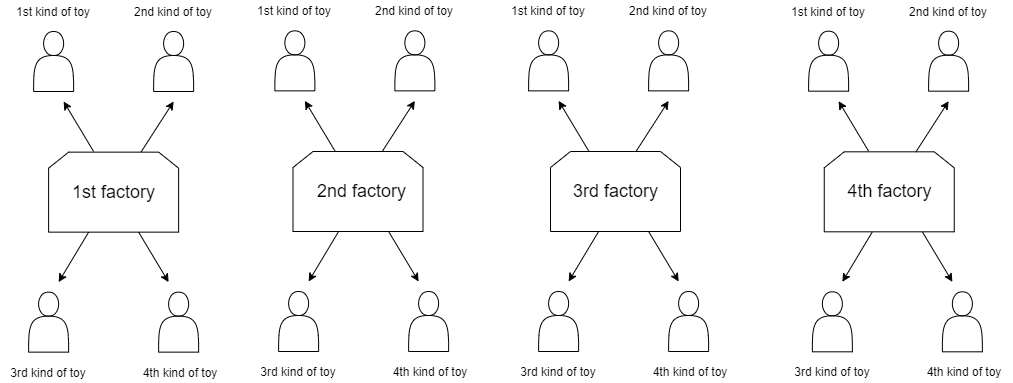

The diagram above was exported from draw.io. Its source (the exported page's mxGraphModel, read from the mxfile embedded in the PNG):
<mxGraphModel dx="1131" dy="1913" grid="1" gridSize="10" guides="1" tooltips="1" connect="1" arrows="1" fold="1" page="1" pageScale="1" pageWidth="827" pageHeight="1169" math="0" shadow="0">
  <root>
    <mxCell id="0" />
    <mxCell id="1" parent="0" />
    <mxCell id="XyjhacAuM5gQr5S8UtD3-1" value="" style="shape=loopLimit;whiteSpace=wrap;html=1;" vertex="1" parent="1">
      <mxGeometry x="58.120000000000005" y="110.64" width="130" height="80" as="geometry" />
    </mxCell>
    <mxCell id="XyjhacAuM5gQr5S8UtD3-2" value="&lt;font style=&quot;font-size: 18px&quot;&gt;1st factory&lt;/font&gt;" style="text;html=1;strokeColor=none;fillColor=none;align=center;verticalAlign=middle;whiteSpace=wrap;rounded=0;" vertex="1" parent="1">
      <mxGeometry x="61.870000000000005" y="140.64" width="122.5" height="20" as="geometry" />
    </mxCell>
    <mxCell id="XyjhacAuM5gQr5S8UtD3-3" value="" style="shape=loopLimit;whiteSpace=wrap;html=1;" vertex="1" parent="1">
      <mxGeometry x="302.5" y="110" width="130" height="80" as="geometry" />
    </mxCell>
    <mxCell id="XyjhacAuM5gQr5S8UtD3-4" value="&lt;font style=&quot;font-size: 18px&quot;&gt;2nd factory&lt;/font&gt;" style="text;html=1;strokeColor=none;fillColor=none;align=center;verticalAlign=middle;whiteSpace=wrap;rounded=0;" vertex="1" parent="1">
      <mxGeometry x="310" y="140" width="122.5" height="20" as="geometry" />
    </mxCell>
    <mxCell id="XyjhacAuM5gQr5S8UtD3-5" value="" style="shape=loopLimit;whiteSpace=wrap;html=1;" vertex="1" parent="1">
      <mxGeometry x="560" y="110" width="130" height="80" as="geometry" />
    </mxCell>
    <mxCell id="XyjhacAuM5gQr5S8UtD3-6" value="&lt;font style=&quot;font-size: 18px&quot;&gt;3rd factory&lt;/font&gt;" style="text;html=1;strokeColor=none;fillColor=none;align=center;verticalAlign=middle;whiteSpace=wrap;rounded=0;" vertex="1" parent="1">
      <mxGeometry x="563.75" y="140" width="122.5" height="20" as="geometry" />
    </mxCell>
    <mxCell id="XyjhacAuM5gQr5S8UtD3-7" value="" style="shape=loopLimit;whiteSpace=wrap;html=1;" vertex="1" parent="1">
      <mxGeometry x="833.75" y="110.32" width="130" height="80" as="geometry" />
    </mxCell>
    <mxCell id="XyjhacAuM5gQr5S8UtD3-8" value="&lt;font style=&quot;font-size: 18px&quot;&gt;4th factory&lt;/font&gt;" style="text;html=1;strokeColor=none;fillColor=none;align=center;verticalAlign=middle;whiteSpace=wrap;rounded=0;" vertex="1" parent="1">
      <mxGeometry x="837.5" y="140.32" width="122.5" height="20" as="geometry" />
    </mxCell>
    <mxCell id="XyjhacAuM5gQr5S8UtD3-10" value="" style="endArrow=classic;html=1;exitX=0;exitY=1;exitDx=0;exitDy=0;" edge="1" parent="1">
      <mxGeometry width="50" height="50" relative="1" as="geometry">
        <mxPoint x="98.12" y="190.64" as="sourcePoint" />
        <mxPoint x="68.12" y="240.64" as="targetPoint" />
      </mxGeometry>
    </mxCell>
    <mxCell id="XyjhacAuM5gQr5S8UtD3-11" value="" style="endArrow=classic;html=1;exitX=0;exitY=1;exitDx=0;exitDy=0;" edge="1" parent="1">
      <mxGeometry width="50" height="50" relative="1" as="geometry">
        <mxPoint x="148.12" y="190.64" as="sourcePoint" />
        <mxPoint x="178.12" y="240.64" as="targetPoint" />
      </mxGeometry>
    </mxCell>
    <mxCell id="XyjhacAuM5gQr5S8UtD3-12" value="" style="endArrow=classic;html=1;exitX=0;exitY=1;exitDx=0;exitDy=0;" edge="1" parent="1">
      <mxGeometry width="50" height="50" relative="1" as="geometry">
        <mxPoint x="103.12" y="110" as="sourcePoint" />
        <mxPoint x="73.12" y="60" as="targetPoint" />
      </mxGeometry>
    </mxCell>
    <mxCell id="XyjhacAuM5gQr5S8UtD3-13" value="" style="endArrow=classic;html=1;exitX=0.672;exitY=0.008;exitDx=0;exitDy=0;exitPerimeter=0;" edge="1" parent="1">
      <mxGeometry width="50" height="50" relative="1" as="geometry">
        <mxPoint x="150.4799999999999" y="110.6400000000001" as="sourcePoint" />
        <mxPoint x="183.12" y="60" as="targetPoint" />
      </mxGeometry>
    </mxCell>
    <mxCell id="XyjhacAuM5gQr5S8UtD3-14" value="" style="shape=actor;whiteSpace=wrap;html=1;" vertex="1" parent="1">
      <mxGeometry x="43.120000000000005" y="-10" width="40" height="60" as="geometry" />
    </mxCell>
    <mxCell id="XyjhacAuM5gQr5S8UtD3-15" value="" style="shape=actor;whiteSpace=wrap;html=1;" vertex="1" parent="1">
      <mxGeometry x="163.12" y="-10" width="40" height="60" as="geometry" />
    </mxCell>
    <mxCell id="XyjhacAuM5gQr5S8UtD3-16" value="" style="shape=actor;whiteSpace=wrap;html=1;" vertex="1" parent="1">
      <mxGeometry x="168.12" y="250.64" width="40" height="60" as="geometry" />
    </mxCell>
    <mxCell id="XyjhacAuM5gQr5S8UtD3-17" value="" style="shape=actor;whiteSpace=wrap;html=1;" vertex="1" parent="1">
      <mxGeometry x="38.120000000000005" y="250.64" width="40" height="60" as="geometry" />
    </mxCell>
    <mxCell id="XyjhacAuM5gQr5S8UtD3-18" value="1st kind of toy" style="text;html=1;strokeColor=none;fillColor=none;align=center;verticalAlign=middle;whiteSpace=wrap;rounded=0;" vertex="1" parent="1">
      <mxGeometry x="15" y="-40" width="96.25" height="20" as="geometry" />
    </mxCell>
    <mxCell id="XyjhacAuM5gQr5S8UtD3-19" value="2nd kind of toy" style="text;html=1;strokeColor=none;fillColor=none;align=center;verticalAlign=middle;whiteSpace=wrap;rounded=0;" vertex="1" parent="1">
      <mxGeometry x="134.99" y="-40" width="96.25" height="20" as="geometry" />
    </mxCell>
    <mxCell id="XyjhacAuM5gQr5S8UtD3-20" value="3rd kind of toy" style="text;html=1;strokeColor=none;fillColor=none;align=center;verticalAlign=middle;whiteSpace=wrap;rounded=0;" vertex="1" parent="1">
      <mxGeometry x="10" y="320.64" width="96.25" height="20" as="geometry" />
    </mxCell>
    <mxCell id="XyjhacAuM5gQr5S8UtD3-21" value="4th kind of toy" style="text;html=1;strokeColor=none;fillColor=none;align=center;verticalAlign=middle;whiteSpace=wrap;rounded=0;" vertex="1" parent="1">
      <mxGeometry x="141.87" y="320.64" width="96.25" height="20" as="geometry" />
    </mxCell>
    <mxCell id="XyjhacAuM5gQr5S8UtD3-22" value="" style="endArrow=classic;html=1;exitX=0;exitY=1;exitDx=0;exitDy=0;" edge="1" parent="1">
      <mxGeometry width="50" height="50" relative="1" as="geometry">
        <mxPoint x="344.37" y="109.3599999999999" as="sourcePoint" />
        <mxPoint x="314.37" y="59.3599999999999" as="targetPoint" />
      </mxGeometry>
    </mxCell>
    <mxCell id="XyjhacAuM5gQr5S8UtD3-23" value="" style="endArrow=classic;html=1;exitX=0.672;exitY=0.008;exitDx=0;exitDy=0;exitPerimeter=0;" edge="1" parent="1">
      <mxGeometry width="50" height="50" relative="1" as="geometry">
        <mxPoint x="391.7299999999999" y="110" as="sourcePoint" />
        <mxPoint x="424.37" y="59.3599999999999" as="targetPoint" />
      </mxGeometry>
    </mxCell>
    <mxCell id="XyjhacAuM5gQr5S8UtD3-24" value="" style="shape=actor;whiteSpace=wrap;html=1;" vertex="1" parent="1">
      <mxGeometry x="284.37" y="-10.64" width="40" height="60" as="geometry" />
    </mxCell>
    <mxCell id="XyjhacAuM5gQr5S8UtD3-25" value="" style="shape=actor;whiteSpace=wrap;html=1;" vertex="1" parent="1">
      <mxGeometry x="404.37" y="-10.64" width="40" height="60" as="geometry" />
    </mxCell>
    <mxCell id="XyjhacAuM5gQr5S8UtD3-26" value="1st kind of toy" style="text;html=1;strokeColor=none;fillColor=none;align=center;verticalAlign=middle;whiteSpace=wrap;rounded=0;" vertex="1" parent="1">
      <mxGeometry x="256.25" y="-40.64" width="96.25" height="20" as="geometry" />
    </mxCell>
    <mxCell id="XyjhacAuM5gQr5S8UtD3-27" value="2nd kind of toy" style="text;html=1;strokeColor=none;fillColor=none;align=center;verticalAlign=middle;whiteSpace=wrap;rounded=0;" vertex="1" parent="1">
      <mxGeometry x="376.24" y="-40.64" width="96.25" height="20" as="geometry" />
    </mxCell>
    <mxCell id="XyjhacAuM5gQr5S8UtD3-28" value="" style="endArrow=classic;html=1;exitX=0;exitY=1;exitDx=0;exitDy=0;" edge="1" parent="1">
      <mxGeometry width="50" height="50" relative="1" as="geometry">
        <mxPoint x="598.1199999999999" y="109.3599999999999" as="sourcePoint" />
        <mxPoint x="568.1199999999999" y="59.3599999999999" as="targetPoint" />
      </mxGeometry>
    </mxCell>
    <mxCell id="XyjhacAuM5gQr5S8UtD3-29" value="" style="endArrow=classic;html=1;exitX=0.672;exitY=0.008;exitDx=0;exitDy=0;exitPerimeter=0;" edge="1" parent="1">
      <mxGeometry width="50" height="50" relative="1" as="geometry">
        <mxPoint x="645.48" y="110" as="sourcePoint" />
        <mxPoint x="678.1199999999999" y="59.3599999999999" as="targetPoint" />
      </mxGeometry>
    </mxCell>
    <mxCell id="XyjhacAuM5gQr5S8UtD3-30" value="" style="shape=actor;whiteSpace=wrap;html=1;" vertex="1" parent="1">
      <mxGeometry x="538.12" y="-10.64" width="40" height="60" as="geometry" />
    </mxCell>
    <mxCell id="XyjhacAuM5gQr5S8UtD3-31" value="" style="shape=actor;whiteSpace=wrap;html=1;" vertex="1" parent="1">
      <mxGeometry x="658.12" y="-10.64" width="40" height="60" as="geometry" />
    </mxCell>
    <mxCell id="XyjhacAuM5gQr5S8UtD3-32" value="1st kind of toy" style="text;html=1;strokeColor=none;fillColor=none;align=center;verticalAlign=middle;whiteSpace=wrap;rounded=0;" vertex="1" parent="1">
      <mxGeometry x="510" y="-40.64" width="96.25" height="20" as="geometry" />
    </mxCell>
    <mxCell id="XyjhacAuM5gQr5S8UtD3-33" value="2nd kind of toy" style="text;html=1;strokeColor=none;fillColor=none;align=center;verticalAlign=middle;whiteSpace=wrap;rounded=0;" vertex="1" parent="1">
      <mxGeometry x="629.99" y="-40.64" width="96.25" height="20" as="geometry" />
    </mxCell>
    <mxCell id="XyjhacAuM5gQr5S8UtD3-34" value="" style="endArrow=classic;html=1;exitX=0;exitY=1;exitDx=0;exitDy=0;" edge="1" parent="1">
      <mxGeometry width="50" height="50" relative="1" as="geometry">
        <mxPoint x="878.1199999999999" y="109.6799999999999" as="sourcePoint" />
        <mxPoint x="848.1199999999999" y="59.6799999999999" as="targetPoint" />
      </mxGeometry>
    </mxCell>
    <mxCell id="XyjhacAuM5gQr5S8UtD3-35" value="" style="endArrow=classic;html=1;exitX=0.672;exitY=0.008;exitDx=0;exitDy=0;exitPerimeter=0;" edge="1" parent="1">
      <mxGeometry width="50" height="50" relative="1" as="geometry">
        <mxPoint x="925.48" y="110.32" as="sourcePoint" />
        <mxPoint x="958.1199999999999" y="59.6799999999999" as="targetPoint" />
      </mxGeometry>
    </mxCell>
    <mxCell id="XyjhacAuM5gQr5S8UtD3-36" value="" style="shape=actor;whiteSpace=wrap;html=1;" vertex="1" parent="1">
      <mxGeometry x="818.12" y="-10.32" width="40" height="60" as="geometry" />
    </mxCell>
    <mxCell id="XyjhacAuM5gQr5S8UtD3-37" value="" style="shape=actor;whiteSpace=wrap;html=1;" vertex="1" parent="1">
      <mxGeometry x="938.12" y="-10.32" width="40" height="60" as="geometry" />
    </mxCell>
    <mxCell id="XyjhacAuM5gQr5S8UtD3-38" value="1st kind of toy" style="text;html=1;strokeColor=none;fillColor=none;align=center;verticalAlign=middle;whiteSpace=wrap;rounded=0;" vertex="1" parent="1">
      <mxGeometry x="790" y="-40.32" width="96.25" height="20" as="geometry" />
    </mxCell>
    <mxCell id="XyjhacAuM5gQr5S8UtD3-39" value="2nd kind of toy" style="text;html=1;strokeColor=none;fillColor=none;align=center;verticalAlign=middle;whiteSpace=wrap;rounded=0;" vertex="1" parent="1">
      <mxGeometry x="909.99" y="-40.32" width="96.25" height="20" as="geometry" />
    </mxCell>
    <mxCell id="XyjhacAuM5gQr5S8UtD3-40" value="" style="endArrow=classic;html=1;exitX=0;exitY=1;exitDx=0;exitDy=0;" edge="1" parent="1">
      <mxGeometry width="50" height="50" relative="1" as="geometry">
        <mxPoint x="348.12" y="190" as="sourcePoint" />
        <mxPoint x="318.12" y="240" as="targetPoint" />
      </mxGeometry>
    </mxCell>
    <mxCell id="XyjhacAuM5gQr5S8UtD3-41" value="" style="endArrow=classic;html=1;exitX=0;exitY=1;exitDx=0;exitDy=0;" edge="1" parent="1">
      <mxGeometry width="50" height="50" relative="1" as="geometry">
        <mxPoint x="398.12" y="190" as="sourcePoint" />
        <mxPoint x="428.12" y="240" as="targetPoint" />
      </mxGeometry>
    </mxCell>
    <mxCell id="XyjhacAuM5gQr5S8UtD3-42" value="" style="shape=actor;whiteSpace=wrap;html=1;" vertex="1" parent="1">
      <mxGeometry x="418.12" y="250" width="40" height="60" as="geometry" />
    </mxCell>
    <mxCell id="XyjhacAuM5gQr5S8UtD3-43" value="" style="shape=actor;whiteSpace=wrap;html=1;" vertex="1" parent="1">
      <mxGeometry x="288.12" y="250" width="40" height="60" as="geometry" />
    </mxCell>
    <mxCell id="XyjhacAuM5gQr5S8UtD3-44" value="3rd kind of toy" style="text;html=1;strokeColor=none;fillColor=none;align=center;verticalAlign=middle;whiteSpace=wrap;rounded=0;" vertex="1" parent="1">
      <mxGeometry x="260" y="320" width="96.25" height="20" as="geometry" />
    </mxCell>
    <mxCell id="XyjhacAuM5gQr5S8UtD3-45" value="4th kind of toy" style="text;html=1;strokeColor=none;fillColor=none;align=center;verticalAlign=middle;whiteSpace=wrap;rounded=0;" vertex="1" parent="1">
      <mxGeometry x="391.87" y="320" width="96.25" height="20" as="geometry" />
    </mxCell>
    <mxCell id="XyjhacAuM5gQr5S8UtD3-46" value="" style="endArrow=classic;html=1;exitX=0;exitY=1;exitDx=0;exitDy=0;" edge="1" parent="1">
      <mxGeometry width="50" height="50" relative="1" as="geometry">
        <mxPoint x="608.1199999999999" y="190" as="sourcePoint" />
        <mxPoint x="578.1199999999999" y="240" as="targetPoint" />
      </mxGeometry>
    </mxCell>
    <mxCell id="XyjhacAuM5gQr5S8UtD3-47" value="" style="endArrow=classic;html=1;exitX=0;exitY=1;exitDx=0;exitDy=0;" edge="1" parent="1">
      <mxGeometry width="50" height="50" relative="1" as="geometry">
        <mxPoint x="658.1199999999999" y="190" as="sourcePoint" />
        <mxPoint x="688.1199999999999" y="240" as="targetPoint" />
      </mxGeometry>
    </mxCell>
    <mxCell id="XyjhacAuM5gQr5S8UtD3-48" value="" style="shape=actor;whiteSpace=wrap;html=1;" vertex="1" parent="1">
      <mxGeometry x="678.12" y="250" width="40" height="60" as="geometry" />
    </mxCell>
    <mxCell id="XyjhacAuM5gQr5S8UtD3-49" value="" style="shape=actor;whiteSpace=wrap;html=1;" vertex="1" parent="1">
      <mxGeometry x="548.12" y="250" width="40" height="60" as="geometry" />
    </mxCell>
    <mxCell id="XyjhacAuM5gQr5S8UtD3-50" value="3rd kind of toy" style="text;html=1;strokeColor=none;fillColor=none;align=center;verticalAlign=middle;whiteSpace=wrap;rounded=0;" vertex="1" parent="1">
      <mxGeometry x="520" y="320" width="96.25" height="20" as="geometry" />
    </mxCell>
    <mxCell id="XyjhacAuM5gQr5S8UtD3-51" value="4th kind of toy" style="text;html=1;strokeColor=none;fillColor=none;align=center;verticalAlign=middle;whiteSpace=wrap;rounded=0;" vertex="1" parent="1">
      <mxGeometry x="651.87" y="320" width="96.25" height="20" as="geometry" />
    </mxCell>
    <mxCell id="XyjhacAuM5gQr5S8UtD3-52" value="" style="endArrow=classic;html=1;exitX=0;exitY=1;exitDx=0;exitDy=0;" edge="1" parent="1">
      <mxGeometry width="50" height="50" relative="1" as="geometry">
        <mxPoint x="881.8699999999999" y="190.32" as="sourcePoint" />
        <mxPoint x="851.8699999999999" y="240.32" as="targetPoint" />
      </mxGeometry>
    </mxCell>
    <mxCell id="XyjhacAuM5gQr5S8UtD3-53" value="" style="endArrow=classic;html=1;exitX=0;exitY=1;exitDx=0;exitDy=0;" edge="1" parent="1">
      <mxGeometry width="50" height="50" relative="1" as="geometry">
        <mxPoint x="931.8699999999999" y="190.32" as="sourcePoint" />
        <mxPoint x="961.8699999999999" y="240.32" as="targetPoint" />
      </mxGeometry>
    </mxCell>
    <mxCell id="XyjhacAuM5gQr5S8UtD3-54" value="" style="shape=actor;whiteSpace=wrap;html=1;" vertex="1" parent="1">
      <mxGeometry x="951.87" y="250.32" width="40" height="60" as="geometry" />
    </mxCell>
    <mxCell id="XyjhacAuM5gQr5S8UtD3-55" value="" style="shape=actor;whiteSpace=wrap;html=1;" vertex="1" parent="1">
      <mxGeometry x="821.87" y="250.32" width="40" height="60" as="geometry" />
    </mxCell>
    <mxCell id="XyjhacAuM5gQr5S8UtD3-56" value="3rd kind of toy" style="text;html=1;strokeColor=none;fillColor=none;align=center;verticalAlign=middle;whiteSpace=wrap;rounded=0;" vertex="1" parent="1">
      <mxGeometry x="793.75" y="320.32" width="96.25" height="20" as="geometry" />
    </mxCell>
    <mxCell id="XyjhacAuM5gQr5S8UtD3-57" value="4th kind of toy" style="text;html=1;strokeColor=none;fillColor=none;align=center;verticalAlign=middle;whiteSpace=wrap;rounded=0;" vertex="1" parent="1">
      <mxGeometry x="925.62" y="320.32" width="96.25" height="20" as="geometry" />
    </mxCell>
  </root>
</mxGraphModel>